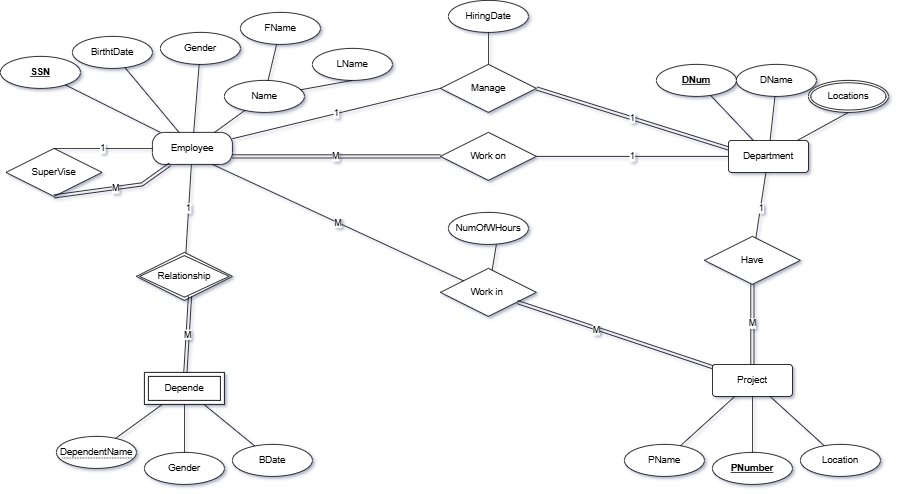

The diagram above was exported from draw.io. Its source (the exported page's mxGraphModel, read from the mxfile embedded in the PNG):
<mxGraphModel dx="2827" dy="759" grid="1" gridSize="10" guides="1" tooltips="1" connect="1" arrows="1" fold="1" page="1" pageScale="1" pageWidth="827" pageHeight="1169" background="#ffffff" math="0" shadow="1">
  <root>
    <mxCell id="0" />
    <mxCell id="1" parent="0" />
    <mxCell id="Q5viwiofU9w5y9oZ7I8k-10" value="Employee" style="rounded=1;arcSize=37;whiteSpace=wrap;html=1;align=center;" vertex="1" parent="1">
      <mxGeometry x="-460" y="545" width="100" height="40" as="geometry" />
    </mxCell>
    <mxCell id="Q5viwiofU9w5y9oZ7I8k-11" value="&lt;u&gt;&lt;b&gt;SSN&lt;/b&gt;&lt;/u&gt;" style="ellipse;whiteSpace=wrap;html=1;align=center;" vertex="1" parent="1">
      <mxGeometry x="-650" y="450" width="100" height="40" as="geometry" />
    </mxCell>
    <mxCell id="Q5viwiofU9w5y9oZ7I8k-12" value="BirthtDate" style="ellipse;whiteSpace=wrap;html=1;align=center;" vertex="1" parent="1">
      <mxGeometry x="-560" y="425" width="100" height="40" as="geometry" />
    </mxCell>
    <mxCell id="Q5viwiofU9w5y9oZ7I8k-13" value="Gender" style="ellipse;whiteSpace=wrap;html=1;align=center;" vertex="1" parent="1">
      <mxGeometry x="-450" y="420" width="100" height="40" as="geometry" />
    </mxCell>
    <mxCell id="Q5viwiofU9w5y9oZ7I8k-22" value="" style="endArrow=none;html=1;rounded=0;" edge="1" parent="1" source="Q5viwiofU9w5y9oZ7I8k-11" target="Q5viwiofU9w5y9oZ7I8k-10">
      <mxGeometry relative="1" as="geometry">
        <mxPoint x="-350" y="499" as="sourcePoint" />
        <mxPoint x="-190" y="499" as="targetPoint" />
      </mxGeometry>
    </mxCell>
    <mxCell id="Q5viwiofU9w5y9oZ7I8k-23" value="" style="endArrow=none;html=1;rounded=0;" edge="1" parent="1" source="Q5viwiofU9w5y9oZ7I8k-13" target="Q5viwiofU9w5y9oZ7I8k-10">
      <mxGeometry relative="1" as="geometry">
        <mxPoint x="-276" y="455" as="sourcePoint" />
        <mxPoint x="-254" y="555" as="targetPoint" />
      </mxGeometry>
    </mxCell>
    <mxCell id="Q5viwiofU9w5y9oZ7I8k-24" value="" style="endArrow=none;html=1;rounded=0;" edge="1" parent="1" source="Q5viwiofU9w5y9oZ7I8k-12" target="Q5viwiofU9w5y9oZ7I8k-10">
      <mxGeometry relative="1" as="geometry">
        <mxPoint x="-266" y="465" as="sourcePoint" />
        <mxPoint x="-244" y="565" as="targetPoint" />
      </mxGeometry>
    </mxCell>
    <mxCell id="Q5viwiofU9w5y9oZ7I8k-25" value="Name" style="ellipse;whiteSpace=wrap;html=1;align=center;" vertex="1" parent="1">
      <mxGeometry x="-370" y="480" width="100" height="40" as="geometry" />
    </mxCell>
    <mxCell id="Q5viwiofU9w5y9oZ7I8k-26" value="FName" style="ellipse;whiteSpace=wrap;html=1;align=center;" vertex="1" parent="1">
      <mxGeometry x="-350" y="395" width="100" height="40" as="geometry" />
    </mxCell>
    <mxCell id="Q5viwiofU9w5y9oZ7I8k-27" value="LName" style="ellipse;whiteSpace=wrap;html=1;align=center;" vertex="1" parent="1">
      <mxGeometry x="-260" y="440" width="100" height="40" as="geometry" />
    </mxCell>
    <mxCell id="Q5viwiofU9w5y9oZ7I8k-32" value="" style="endArrow=none;html=1;rounded=0;entryX=0.5;entryY=1;entryDx=0;entryDy=0;" edge="1" parent="1" source="Q5viwiofU9w5y9oZ7I8k-25" target="Q5viwiofU9w5y9oZ7I8k-27">
      <mxGeometry relative="1" as="geometry">
        <mxPoint x="-50" y="500" as="sourcePoint" />
        <mxPoint x="110" y="500" as="targetPoint" />
      </mxGeometry>
    </mxCell>
    <mxCell id="Q5viwiofU9w5y9oZ7I8k-33" value="" style="endArrow=none;html=1;rounded=0;" edge="1" parent="1" source="Q5viwiofU9w5y9oZ7I8k-25" target="Q5viwiofU9w5y9oZ7I8k-26">
      <mxGeometry relative="1" as="geometry">
        <mxPoint x="-101" y="503" as="sourcePoint" />
        <mxPoint x="50" y="455" as="targetPoint" />
      </mxGeometry>
    </mxCell>
    <mxCell id="Q5viwiofU9w5y9oZ7I8k-34" value="" style="endArrow=none;html=1;rounded=0;" edge="1" parent="1" source="Q5viwiofU9w5y9oZ7I8k-25" target="Q5viwiofU9w5y9oZ7I8k-10">
      <mxGeometry relative="1" as="geometry">
        <mxPoint x="-91" y="513" as="sourcePoint" />
        <mxPoint x="60" y="465" as="targetPoint" />
      </mxGeometry>
    </mxCell>
    <mxCell id="Q5viwiofU9w5y9oZ7I8k-35" value="Department" style="rounded=1;arcSize=10;whiteSpace=wrap;html=1;align=center;" vertex="1" parent="1">
      <mxGeometry x="260" y="555" width="100" height="40" as="geometry" />
    </mxCell>
    <mxCell id="Q5viwiofU9w5y9oZ7I8k-36" value="Depende" style="shape=ext;margin=3;double=1;whiteSpace=wrap;html=1;align=center;" vertex="1" parent="1">
      <mxGeometry x="-470" y="845" width="100" height="40" as="geometry" />
    </mxCell>
    <mxCell id="Q5viwiofU9w5y9oZ7I8k-37" value="Gender" style="ellipse;whiteSpace=wrap;html=1;align=center;" vertex="1" parent="1">
      <mxGeometry x="-470" y="945" width="100" height="40" as="geometry" />
    </mxCell>
    <mxCell id="Q5viwiofU9w5y9oZ7I8k-38" value="&lt;u&gt;&lt;b&gt;DNum&lt;/b&gt;&lt;/u&gt;" style="ellipse;whiteSpace=wrap;html=1;align=center;" vertex="1" parent="1">
      <mxGeometry x="170" y="460" width="100" height="40" as="geometry" />
    </mxCell>
    <mxCell id="Q5viwiofU9w5y9oZ7I8k-39" value="DName" style="ellipse;whiteSpace=wrap;html=1;align=center;" vertex="1" parent="1">
      <mxGeometry x="270" y="460" width="100" height="40" as="geometry" />
    </mxCell>
    <mxCell id="Q5viwiofU9w5y9oZ7I8k-50" value="Locations" style="ellipse;shape=doubleEllipse;margin=3;whiteSpace=wrap;html=1;align=center;" vertex="1" parent="1">
      <mxGeometry x="360" y="480" width="100" height="40" as="geometry" />
    </mxCell>
    <mxCell id="Q5viwiofU9w5y9oZ7I8k-53" value="" style="endArrow=none;html=1;rounded=0;" edge="1" parent="1" source="Q5viwiofU9w5y9oZ7I8k-38" target="Q5viwiofU9w5y9oZ7I8k-35">
      <mxGeometry relative="1" as="geometry">
        <mxPoint x="-90" y="615" as="sourcePoint" />
        <mxPoint x="70" y="615" as="targetPoint" />
      </mxGeometry>
    </mxCell>
    <mxCell id="Q5viwiofU9w5y9oZ7I8k-55" value="" style="endArrow=none;html=1;rounded=0;" edge="1" parent="1" source="Q5viwiofU9w5y9oZ7I8k-36" target="Q5viwiofU9w5y9oZ7I8k-61">
      <mxGeometry relative="1" as="geometry">
        <mxPoint x="-26" y="765" as="sourcePoint" />
        <mxPoint x="134" y="765" as="targetPoint" />
      </mxGeometry>
    </mxCell>
    <mxCell id="Q5viwiofU9w5y9oZ7I8k-56" value="" style="endArrow=none;html=1;rounded=0;exitX=0.5;exitY=1;exitDx=0;exitDy=0;" edge="1" parent="1" source="Q5viwiofU9w5y9oZ7I8k-50" target="Q5viwiofU9w5y9oZ7I8k-35">
      <mxGeometry relative="1" as="geometry">
        <mxPoint x="-90" y="615" as="sourcePoint" />
        <mxPoint x="70" y="615" as="targetPoint" />
      </mxGeometry>
    </mxCell>
    <mxCell id="Q5viwiofU9w5y9oZ7I8k-57" value="" style="endArrow=none;html=1;rounded=0;" edge="1" parent="1" source="Q5viwiofU9w5y9oZ7I8k-39" target="Q5viwiofU9w5y9oZ7I8k-35">
      <mxGeometry relative="1" as="geometry">
        <mxPoint x="-90" y="615" as="sourcePoint" />
        <mxPoint x="70" y="615" as="targetPoint" />
      </mxGeometry>
    </mxCell>
    <mxCell id="Q5viwiofU9w5y9oZ7I8k-59" value="Relationship" style="shape=rhombus;double=1;perimeter=rhombusPerimeter;whiteSpace=wrap;html=1;align=center;" vertex="1" parent="1">
      <mxGeometry x="-480" y="695" width="120" height="60" as="geometry" />
    </mxCell>
    <mxCell id="Q5viwiofU9w5y9oZ7I8k-60" value="Project" style="rounded=1;arcSize=10;whiteSpace=wrap;html=1;align=center;" vertex="1" parent="1">
      <mxGeometry x="240" y="835" width="100" height="40" as="geometry" />
    </mxCell>
    <mxCell id="Q5viwiofU9w5y9oZ7I8k-61" value="BDate" style="ellipse;whiteSpace=wrap;html=1;align=center;" vertex="1" parent="1">
      <mxGeometry x="-360" y="935" width="100" height="40" as="geometry" />
    </mxCell>
    <mxCell id="Q5viwiofU9w5y9oZ7I8k-62" value="PName" style="ellipse;whiteSpace=wrap;html=1;align=center;" vertex="1" parent="1">
      <mxGeometry x="130" y="935" width="100" height="40" as="geometry" />
    </mxCell>
    <mxCell id="Q5viwiofU9w5y9oZ7I8k-63" value="Location" style="ellipse;whiteSpace=wrap;html=1;align=center;" vertex="1" parent="1">
      <mxGeometry x="350" y="935" width="100" height="40" as="geometry" />
    </mxCell>
    <mxCell id="Q5viwiofU9w5y9oZ7I8k-64" value="&lt;u&gt;&lt;b&gt;PNumber&lt;/b&gt;&lt;/u&gt;" style="ellipse;whiteSpace=wrap;html=1;align=center;" vertex="1" parent="1">
      <mxGeometry x="240" y="945" width="100" height="40" as="geometry" />
    </mxCell>
    <mxCell id="Q5viwiofU9w5y9oZ7I8k-65" value="" style="endArrow=none;html=1;rounded=0;" edge="1" parent="1" source="Q5viwiofU9w5y9oZ7I8k-36" target="Q5viwiofU9w5y9oZ7I8k-78">
      <mxGeometry relative="1" as="geometry">
        <mxPoint x="-16" y="775" as="sourcePoint" />
        <mxPoint x="-396.47058823529414" y="937.3529411764707" as="targetPoint" />
      </mxGeometry>
    </mxCell>
    <mxCell id="Q5viwiofU9w5y9oZ7I8k-66" value="" style="endArrow=none;html=1;rounded=0;" edge="1" parent="1" source="Q5viwiofU9w5y9oZ7I8k-63" target="Q5viwiofU9w5y9oZ7I8k-60">
      <mxGeometry relative="1" as="geometry">
        <mxPoint x="-6" y="785" as="sourcePoint" />
        <mxPoint x="154" y="785" as="targetPoint" />
      </mxGeometry>
    </mxCell>
    <mxCell id="Q5viwiofU9w5y9oZ7I8k-67" value="" style="endArrow=none;html=1;rounded=0;entryX=0.5;entryY=1;entryDx=0;entryDy=0;" edge="1" parent="1" source="Q5viwiofU9w5y9oZ7I8k-64" target="Q5viwiofU9w5y9oZ7I8k-60">
      <mxGeometry relative="1" as="geometry">
        <mxPoint x="4" y="795" as="sourcePoint" />
        <mxPoint x="164" y="795" as="targetPoint" />
        <Array as="points" />
      </mxGeometry>
    </mxCell>
    <mxCell id="Q5viwiofU9w5y9oZ7I8k-68" value="" style="endArrow=none;html=1;rounded=0;" edge="1" parent="1" source="Q5viwiofU9w5y9oZ7I8k-62" target="Q5viwiofU9w5y9oZ7I8k-60">
      <mxGeometry relative="1" as="geometry">
        <mxPoint x="14" y="805" as="sourcePoint" />
        <mxPoint x="174" y="805" as="targetPoint" />
      </mxGeometry>
    </mxCell>
    <mxCell id="Q5viwiofU9w5y9oZ7I8k-69" value="Manage" style="shape=rhombus;perimeter=rhombusPerimeter;whiteSpace=wrap;html=1;align=center;" vertex="1" parent="1">
      <mxGeometry x="-100" y="460" width="120" height="60" as="geometry" />
    </mxCell>
    <mxCell id="Q5viwiofU9w5y9oZ7I8k-70" value="Work in&amp;nbsp;" style="shape=rhombus;perimeter=rhombusPerimeter;whiteSpace=wrap;html=1;align=center;" vertex="1" parent="1">
      <mxGeometry x="-100" y="715" width="120" height="60" as="geometry" />
    </mxCell>
    <mxCell id="Q5viwiofU9w5y9oZ7I8k-72" value="Work on" style="shape=rhombus;perimeter=rhombusPerimeter;whiteSpace=wrap;html=1;align=center;" vertex="1" parent="1">
      <mxGeometry x="-100" y="545" width="120" height="60" as="geometry" />
    </mxCell>
    <mxCell id="Q5viwiofU9w5y9oZ7I8k-73" value="Have" style="shape=rhombus;perimeter=rhombusPerimeter;whiteSpace=wrap;html=1;align=center;" vertex="1" parent="1">
      <mxGeometry x="230" y="675" width="120" height="60" as="geometry" />
    </mxCell>
    <mxCell id="Q5viwiofU9w5y9oZ7I8k-74" style="edgeStyle=orthogonalEdgeStyle;rounded=0;orthogonalLoop=1;jettySize=auto;html=1;exitX=0.5;exitY=1;exitDx=0;exitDy=0;" edge="1" parent="1">
      <mxGeometry relative="1" as="geometry">
        <mxPoint x="-420" y="975" as="sourcePoint" />
        <mxPoint x="-420" y="975" as="targetPoint" />
      </mxGeometry>
    </mxCell>
    <mxCell id="Q5viwiofU9w5y9oZ7I8k-75" value="" style="endArrow=none;html=1;rounded=0;" edge="1" parent="1" source="Q5viwiofU9w5y9oZ7I8k-36" target="Q5viwiofU9w5y9oZ7I8k-37">
      <mxGeometry relative="1" as="geometry">
        <mxPoint x="-16" y="775" as="sourcePoint" />
        <mxPoint x="144" y="775" as="targetPoint" />
      </mxGeometry>
    </mxCell>
    <mxCell id="Q5viwiofU9w5y9oZ7I8k-78" value="&lt;span style=&quot;border-bottom: 1px dotted&quot;&gt;DependentName&lt;/span&gt;" style="ellipse;whiteSpace=wrap;html=1;align=center;" vertex="1" parent="1">
      <mxGeometry x="-580" y="925" width="100" height="40" as="geometry" />
    </mxCell>
    <mxCell id="Q5viwiofU9w5y9oZ7I8k-81" value="HiringDate" style="ellipse;whiteSpace=wrap;html=1;align=center;" vertex="1" parent="1">
      <mxGeometry x="-90" y="380" width="100" height="40" as="geometry" />
    </mxCell>
    <mxCell id="Q5viwiofU9w5y9oZ7I8k-82" value="" style="endArrow=none;html=1;rounded=0;" edge="1" parent="1" source="Q5viwiofU9w5y9oZ7I8k-69" target="Q5viwiofU9w5y9oZ7I8k-81">
      <mxGeometry relative="1" as="geometry">
        <mxPoint x="-260" y="635" as="sourcePoint" />
        <mxPoint x="-100" y="635" as="targetPoint" />
      </mxGeometry>
    </mxCell>
    <mxCell id="Q5viwiofU9w5y9oZ7I8k-87" value="1" style="shape=link;html=1;rounded=0;entryX=0;entryY=0.25;entryDx=0;entryDy=0;exitX=1;exitY=0.5;exitDx=0;exitDy=0;" edge="1" parent="1" source="Q5viwiofU9w5y9oZ7I8k-69" target="Q5viwiofU9w5y9oZ7I8k-35">
      <mxGeometry relative="1" as="geometry">
        <mxPoint x="-260" y="635" as="sourcePoint" />
        <mxPoint x="-100" y="635" as="targetPoint" />
      </mxGeometry>
    </mxCell>
    <mxCell id="Q5viwiofU9w5y9oZ7I8k-88" value="" style="resizable=0;html=1;whiteSpace=wrap;align=right;verticalAlign=bottom;" connectable="0" vertex="1" parent="Q5viwiofU9w5y9oZ7I8k-87">
      <mxGeometry x="1" relative="1" as="geometry" />
    </mxCell>
    <mxCell id="Q5viwiofU9w5y9oZ7I8k-89" value="1" style="endArrow=none;html=1;rounded=0;exitX=0;exitY=0.5;exitDx=0;exitDy=0;" edge="1" parent="1" source="Q5viwiofU9w5y9oZ7I8k-69" target="Q5viwiofU9w5y9oZ7I8k-10">
      <mxGeometry relative="1" as="geometry">
        <mxPoint x="-260" y="635" as="sourcePoint" />
        <mxPoint x="-100" y="635" as="targetPoint" />
      </mxGeometry>
    </mxCell>
    <mxCell id="Q5viwiofU9w5y9oZ7I8k-95" value="M" style="shape=link;html=1;rounded=0;entryX=1;entryY=0.75;entryDx=0;entryDy=0;" edge="1" parent="1" source="Q5viwiofU9w5y9oZ7I8k-72" target="Q5viwiofU9w5y9oZ7I8k-10">
      <mxGeometry relative="1" as="geometry">
        <mxPoint x="-260" y="635" as="sourcePoint" />
        <mxPoint x="-100" y="635" as="targetPoint" />
      </mxGeometry>
    </mxCell>
    <mxCell id="Q5viwiofU9w5y9oZ7I8k-98" value="1" style="endArrow=none;html=1;rounded=0;exitX=1;exitY=0.5;exitDx=0;exitDy=0;" edge="1" parent="1" source="Q5viwiofU9w5y9oZ7I8k-72" target="Q5viwiofU9w5y9oZ7I8k-35">
      <mxGeometry relative="1" as="geometry">
        <mxPoint x="-260" y="635" as="sourcePoint" />
        <mxPoint x="-100" y="635" as="targetPoint" />
      </mxGeometry>
    </mxCell>
    <mxCell id="Q5viwiofU9w5y9oZ7I8k-102" value="M" style="shape=link;html=1;rounded=0;" edge="1" parent="1" source="Q5viwiofU9w5y9oZ7I8k-60" target="Q5viwiofU9w5y9oZ7I8k-73">
      <mxGeometry relative="1" as="geometry">
        <mxPoint x="100" y="755" as="sourcePoint" />
        <mxPoint x="260" y="755" as="targetPoint" />
      </mxGeometry>
    </mxCell>
    <mxCell id="Q5viwiofU9w5y9oZ7I8k-104" value="" style="endArrow=none;html=1;rounded=0;" edge="1" parent="1" source="Q5viwiofU9w5y9oZ7I8k-73" target="Q5viwiofU9w5y9oZ7I8k-35">
      <mxGeometry relative="1" as="geometry">
        <mxPoint x="140" y="655" as="sourcePoint" />
        <mxPoint x="300" y="655" as="targetPoint" />
      </mxGeometry>
    </mxCell>
    <mxCell id="Q5viwiofU9w5y9oZ7I8k-105" value="1" style="edgeLabel;html=1;align=center;verticalAlign=middle;resizable=0;points=[];" vertex="1" connectable="0" parent="Q5viwiofU9w5y9oZ7I8k-104">
      <mxGeometry x="-0.0576" relative="1" as="geometry">
        <mxPoint as="offset" />
      </mxGeometry>
    </mxCell>
    <mxCell id="Q5viwiofU9w5y9oZ7I8k-112" value="" style="shape=link;html=1;rounded=0;" edge="1" parent="1" source="Q5viwiofU9w5y9oZ7I8k-70" target="Q5viwiofU9w5y9oZ7I8k-60">
      <mxGeometry relative="1" as="geometry">
        <mxPoint x="-130" y="715" as="sourcePoint" />
        <mxPoint x="171" y="863" as="targetPoint" />
      </mxGeometry>
    </mxCell>
    <mxCell id="Q5viwiofU9w5y9oZ7I8k-113" value="M" style="edgeLabel;html=1;align=center;verticalAlign=middle;resizable=0;points=[];" vertex="1" connectable="0" parent="Q5viwiofU9w5y9oZ7I8k-112">
      <mxGeometry x="-0.1896" y="-1" relative="1" as="geometry">
        <mxPoint as="offset" />
      </mxGeometry>
    </mxCell>
    <mxCell id="Q5viwiofU9w5y9oZ7I8k-114" value="NumOfWHours" style="ellipse;whiteSpace=wrap;html=1;align=center;" vertex="1" parent="1">
      <mxGeometry x="-90" y="645" width="100" height="40" as="geometry" />
    </mxCell>
    <mxCell id="Q5viwiofU9w5y9oZ7I8k-115" value="" style="endArrow=none;html=1;rounded=0;" edge="1" parent="1" target="Q5viwiofU9w5y9oZ7I8k-70">
      <mxGeometry relative="1" as="geometry">
        <mxPoint x="-30" y="685" as="sourcePoint" />
        <mxPoint x="20" y="735" as="targetPoint" />
      </mxGeometry>
    </mxCell>
    <mxCell id="Q5viwiofU9w5y9oZ7I8k-116" value="SuperVise" style="shape=rhombus;perimeter=rhombusPerimeter;whiteSpace=wrap;html=1;align=center;" vertex="1" parent="1">
      <mxGeometry x="-643" y="565" width="120" height="60" as="geometry" />
    </mxCell>
    <mxCell id="Q5viwiofU9w5y9oZ7I8k-117" value="1" style="endArrow=none;html=1;rounded=0;exitX=0.5;exitY=0;exitDx=0;exitDy=0;" edge="1" parent="1" source="Q5viwiofU9w5y9oZ7I8k-116" target="Q5viwiofU9w5y9oZ7I8k-10">
      <mxGeometry relative="1" as="geometry">
        <mxPoint x="-590" y="555" as="sourcePoint" />
        <mxPoint x="-410" y="562.8260869565217" as="targetPoint" />
      </mxGeometry>
    </mxCell>
    <mxCell id="Q5viwiofU9w5y9oZ7I8k-119" value="M" style="shape=link;html=1;rounded=0;exitX=0.5;exitY=1;exitDx=0;exitDy=0;" edge="1" parent="1" source="Q5viwiofU9w5y9oZ7I8k-116" target="Q5viwiofU9w5y9oZ7I8k-10">
      <mxGeometry relative="1" as="geometry">
        <mxPoint x="-583" y="630" as="sourcePoint" />
        <mxPoint x="-400" y="635" as="targetPoint" />
        <Array as="points">
          <mxPoint x="-473" y="610" />
        </Array>
      </mxGeometry>
    </mxCell>
    <mxCell id="Q5viwiofU9w5y9oZ7I8k-121" value="M" style="shape=link;html=1;rounded=0;" edge="1" parent="1" target="Q5viwiofU9w5y9oZ7I8k-36">
      <mxGeometry relative="1" as="geometry">
        <mxPoint x="-413" y="750" as="sourcePoint" />
        <mxPoint x="-53" y="860" as="targetPoint" />
      </mxGeometry>
    </mxCell>
    <mxCell id="Q5viwiofU9w5y9oZ7I8k-123" value="1" style="endArrow=none;html=1;rounded=0;" edge="1" parent="1" source="Q5viwiofU9w5y9oZ7I8k-59" target="Q5viwiofU9w5y9oZ7I8k-10">
      <mxGeometry relative="1" as="geometry">
        <mxPoint x="-213" y="760" as="sourcePoint" />
        <mxPoint x="-53" y="760" as="targetPoint" />
      </mxGeometry>
    </mxCell>
    <mxCell id="Q5viwiofU9w5y9oZ7I8k-124" value="M" style="endArrow=none;html=1;rounded=0;entryX=0.75;entryY=1;entryDx=0;entryDy=0;" edge="1" parent="1" source="Q5viwiofU9w5y9oZ7I8k-70" target="Q5viwiofU9w5y9oZ7I8k-10">
      <mxGeometry relative="1" as="geometry">
        <mxPoint x="-90" y="500" as="sourcePoint" />
        <mxPoint x="-350" y="563" as="targetPoint" />
      </mxGeometry>
    </mxCell>
  </root>
</mxGraphModel>